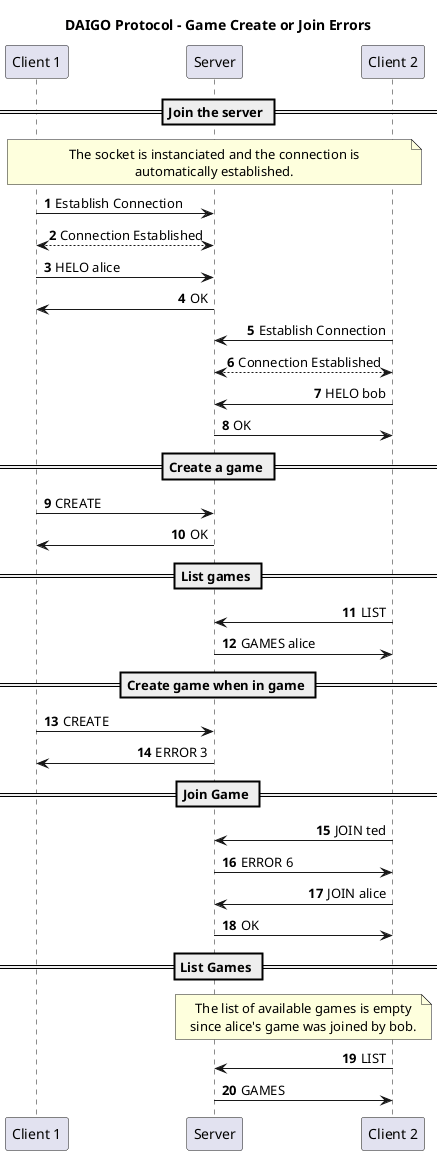

The diagram above was rendered by PlantUML. Its source (embedded in the PNG):
@startuml
skinparam noteTextAlignment center
skinparam sequenceMessageAlign direction
autonumber

title "DAIGO Protocol - Game Create or Join Errors"

participant "Client 1" as c1
participant "Server" as s
participant "Client 2" as c2

== Join the server ==

note over c1, c2
The socket is instanciated and the connection is
automatically established.
end note

c1 -> s : Establish Connection
c1 <--> s : Connection Established
c1 -> s : HELO alice
s -> c1 : OK

c2 -> s : Establish Connection
c2 <--> s : Connection Established
c2 -> s : HELO bob
s -> c2 : OK

== Create a game ==

c1 -> s : CREATE
s -> c1 : OK

== List games ==

c2 -> s : LIST
s -> c2 : GAMES alice

== Create game when in game ==

c1 -> s : CREATE
s -> c1 : ERROR 3

== Join Game ==

c2 -> s : JOIN ted
s -> c2 : ERROR 6
c2 -> s : JOIN alice
s -> c2 : OK

== List Games ==

note over s, c2
The list of available games is empty
since alice's game was joined by bob.
end note

c2 -> s : LIST
s -> c2 : GAMES

@enduml